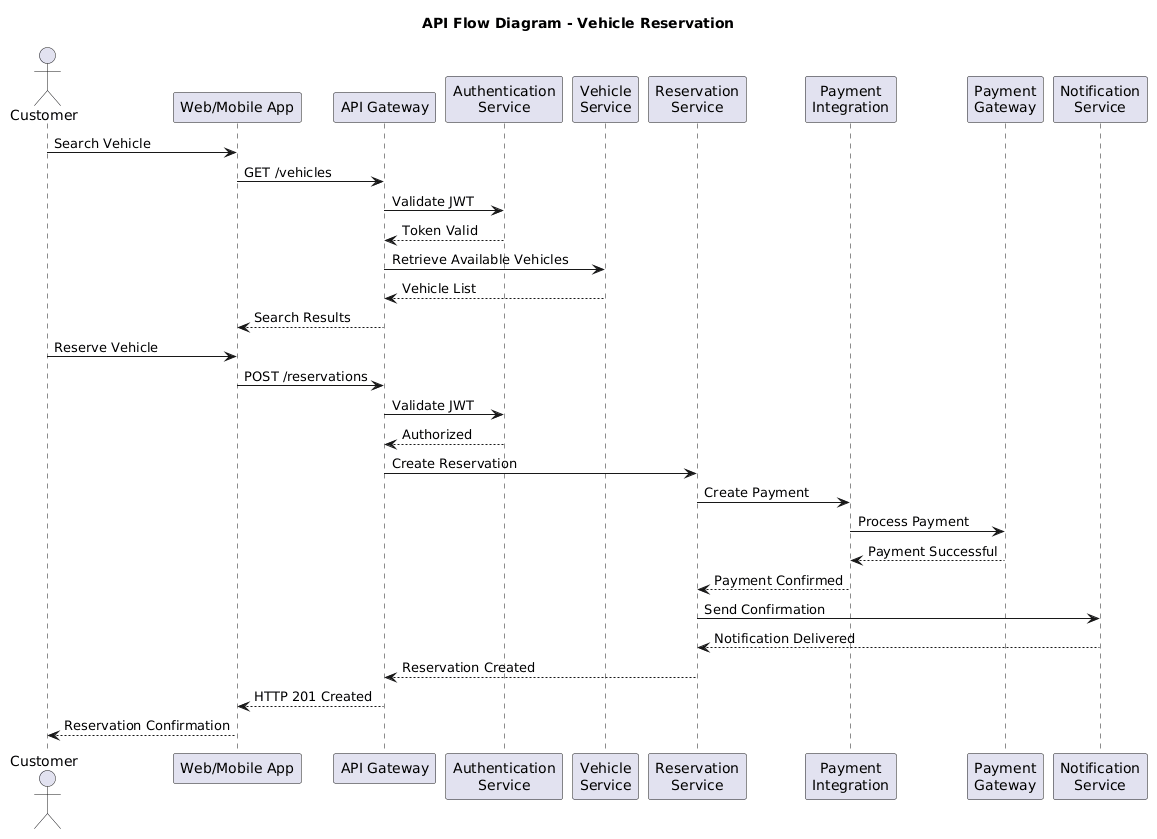

The diagram above was rendered by PlantUML. Its source (embedded in the PNG):
@startuml
title API Flow Diagram - Vehicle Reservation

actor Customer

participant "Web/Mobile App" as Client
participant "API Gateway" as Gateway
participant "Authentication\nService" as Auth
participant "Vehicle\nService" as Vehicle
participant "Reservation\nService" as Reservation
participant "Payment\nIntegration" as PaymentAPI
participant "Payment\nGateway" as GatewayPayment
participant "Notification\nService" as Notification

Customer -> Client : Search Vehicle

Client -> Gateway : GET /vehicles

Gateway -> Auth : Validate JWT
Auth --> Gateway : Token Valid

Gateway -> Vehicle : Retrieve Available Vehicles
Vehicle --> Gateway : Vehicle List
Gateway --> Client : Search Results

Customer -> Client : Reserve Vehicle

Client -> Gateway : POST /reservations

Gateway -> Auth : Validate JWT
Auth --> Gateway : Authorized

Gateway -> Reservation : Create Reservation

Reservation -> PaymentAPI : Create Payment

PaymentAPI -> GatewayPayment : Process Payment

GatewayPayment --> PaymentAPI : Payment Successful

PaymentAPI --> Reservation : Payment Confirmed

Reservation -> Notification : Send Confirmation

Notification --> Reservation : Notification Delivered

Reservation --> Gateway : Reservation Created

Gateway --> Client : HTTP 201 Created

Client --> Customer : Reservation Confirmation
@enduml